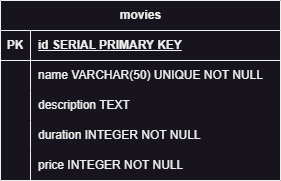

The diagram above was exported from draw.io. Its source (the exported page's mxGraphModel, read from the mxfile embedded in the PNG):
<mxGraphModel dx="609" dy="751" grid="1" gridSize="10" guides="1" tooltips="1" connect="1" arrows="1" fold="1" page="1" pageScale="1" pageWidth="850" pageHeight="1100" math="0" shadow="0" extFonts="Permanent Marker^https://fonts.googleapis.com/css?family=Permanent+Marker">
  <root>
    <mxCell id="0" />
    <mxCell id="1" parent="0" />
    <mxCell id="8DHx8fdtBsuOgKd0nV04-5" value="movies" style="shape=table;startSize=30;container=1;collapsible=1;childLayout=tableLayout;fixedRows=1;rowLines=0;fontStyle=1;align=center;resizeLast=1;html=1;" vertex="1" parent="1">
      <mxGeometry x="420" y="310" width="280" height="180" as="geometry" />
    </mxCell>
    <mxCell id="8DHx8fdtBsuOgKd0nV04-6" value="" style="shape=tableRow;horizontal=0;startSize=0;swimlaneHead=0;swimlaneBody=0;fillColor=none;collapsible=0;dropTarget=0;points=[[0,0.5],[1,0.5]];portConstraint=eastwest;top=0;left=0;right=0;bottom=1;" vertex="1" parent="8DHx8fdtBsuOgKd0nV04-5">
      <mxGeometry y="30" width="280" height="30" as="geometry" />
    </mxCell>
    <mxCell id="8DHx8fdtBsuOgKd0nV04-7" value="PK" style="shape=partialRectangle;connectable=0;fillColor=none;top=0;left=0;bottom=0;right=0;fontStyle=1;overflow=hidden;whiteSpace=wrap;html=1;" vertex="1" parent="8DHx8fdtBsuOgKd0nV04-6">
      <mxGeometry width="30" height="30" as="geometry">
        <mxRectangle width="30" height="30" as="alternateBounds" />
      </mxGeometry>
    </mxCell>
    <mxCell id="8DHx8fdtBsuOgKd0nV04-8" value="id SERIAL PRIMARY KEY" style="shape=partialRectangle;connectable=0;fillColor=none;top=0;left=0;bottom=0;right=0;align=left;spacingLeft=6;fontStyle=5;overflow=hidden;whiteSpace=wrap;html=1;" vertex="1" parent="8DHx8fdtBsuOgKd0nV04-6">
      <mxGeometry x="30" width="250" height="30" as="geometry">
        <mxRectangle width="250" height="30" as="alternateBounds" />
      </mxGeometry>
    </mxCell>
    <mxCell id="8DHx8fdtBsuOgKd0nV04-9" value="" style="shape=tableRow;horizontal=0;startSize=0;swimlaneHead=0;swimlaneBody=0;fillColor=none;collapsible=0;dropTarget=0;points=[[0,0.5],[1,0.5]];portConstraint=eastwest;top=0;left=0;right=0;bottom=0;" vertex="1" parent="8DHx8fdtBsuOgKd0nV04-5">
      <mxGeometry y="60" width="280" height="30" as="geometry" />
    </mxCell>
    <mxCell id="8DHx8fdtBsuOgKd0nV04-10" value="" style="shape=partialRectangle;connectable=0;fillColor=none;top=0;left=0;bottom=0;right=0;editable=1;overflow=hidden;whiteSpace=wrap;html=1;" vertex="1" parent="8DHx8fdtBsuOgKd0nV04-9">
      <mxGeometry width="30" height="30" as="geometry">
        <mxRectangle width="30" height="30" as="alternateBounds" />
      </mxGeometry>
    </mxCell>
    <mxCell id="8DHx8fdtBsuOgKd0nV04-11" value="name VARCHAR(50) UNIQUE NOT NULL" style="shape=partialRectangle;connectable=0;fillColor=none;top=0;left=0;bottom=0;right=0;align=left;spacingLeft=6;overflow=hidden;whiteSpace=wrap;html=1;" vertex="1" parent="8DHx8fdtBsuOgKd0nV04-9">
      <mxGeometry x="30" width="250" height="30" as="geometry">
        <mxRectangle width="250" height="30" as="alternateBounds" />
      </mxGeometry>
    </mxCell>
    <mxCell id="8DHx8fdtBsuOgKd0nV04-12" value="" style="shape=tableRow;horizontal=0;startSize=0;swimlaneHead=0;swimlaneBody=0;fillColor=none;collapsible=0;dropTarget=0;points=[[0,0.5],[1,0.5]];portConstraint=eastwest;top=0;left=0;right=0;bottom=0;" vertex="1" parent="8DHx8fdtBsuOgKd0nV04-5">
      <mxGeometry y="90" width="280" height="30" as="geometry" />
    </mxCell>
    <mxCell id="8DHx8fdtBsuOgKd0nV04-13" value="" style="shape=partialRectangle;connectable=0;fillColor=none;top=0;left=0;bottom=0;right=0;editable=1;overflow=hidden;whiteSpace=wrap;html=1;" vertex="1" parent="8DHx8fdtBsuOgKd0nV04-12">
      <mxGeometry width="30" height="30" as="geometry">
        <mxRectangle width="30" height="30" as="alternateBounds" />
      </mxGeometry>
    </mxCell>
    <mxCell id="8DHx8fdtBsuOgKd0nV04-14" value="description TEXT" style="shape=partialRectangle;connectable=0;fillColor=none;top=0;left=0;bottom=0;right=0;align=left;spacingLeft=6;overflow=hidden;whiteSpace=wrap;html=1;" vertex="1" parent="8DHx8fdtBsuOgKd0nV04-12">
      <mxGeometry x="30" width="250" height="30" as="geometry">
        <mxRectangle width="250" height="30" as="alternateBounds" />
      </mxGeometry>
    </mxCell>
    <mxCell id="8DHx8fdtBsuOgKd0nV04-15" value="" style="shape=tableRow;horizontal=0;startSize=0;swimlaneHead=0;swimlaneBody=0;fillColor=none;collapsible=0;dropTarget=0;points=[[0,0.5],[1,0.5]];portConstraint=eastwest;top=0;left=0;right=0;bottom=0;" vertex="1" parent="8DHx8fdtBsuOgKd0nV04-5">
      <mxGeometry y="120" width="280" height="30" as="geometry" />
    </mxCell>
    <mxCell id="8DHx8fdtBsuOgKd0nV04-16" value="" style="shape=partialRectangle;connectable=0;fillColor=none;top=0;left=0;bottom=0;right=0;editable=1;overflow=hidden;whiteSpace=wrap;html=1;" vertex="1" parent="8DHx8fdtBsuOgKd0nV04-15">
      <mxGeometry width="30" height="30" as="geometry">
        <mxRectangle width="30" height="30" as="alternateBounds" />
      </mxGeometry>
    </mxCell>
    <mxCell id="8DHx8fdtBsuOgKd0nV04-17" value="duration INTEGER NOT NULL" style="shape=partialRectangle;connectable=0;fillColor=none;top=0;left=0;bottom=0;right=0;align=left;spacingLeft=6;overflow=hidden;whiteSpace=wrap;html=1;" vertex="1" parent="8DHx8fdtBsuOgKd0nV04-15">
      <mxGeometry x="30" width="250" height="30" as="geometry">
        <mxRectangle width="250" height="30" as="alternateBounds" />
      </mxGeometry>
    </mxCell>
    <mxCell id="8DHx8fdtBsuOgKd0nV04-18" style="shape=tableRow;horizontal=0;startSize=0;swimlaneHead=0;swimlaneBody=0;fillColor=none;collapsible=0;dropTarget=0;points=[[0,0.5],[1,0.5]];portConstraint=eastwest;top=0;left=0;right=0;bottom=0;" vertex="1" parent="8DHx8fdtBsuOgKd0nV04-5">
      <mxGeometry y="150" width="280" height="30" as="geometry" />
    </mxCell>
    <mxCell id="8DHx8fdtBsuOgKd0nV04-19" style="shape=partialRectangle;connectable=0;fillColor=none;top=0;left=0;bottom=0;right=0;editable=1;overflow=hidden;whiteSpace=wrap;html=1;" vertex="1" parent="8DHx8fdtBsuOgKd0nV04-18">
      <mxGeometry width="30" height="30" as="geometry">
        <mxRectangle width="30" height="30" as="alternateBounds" />
      </mxGeometry>
    </mxCell>
    <mxCell id="8DHx8fdtBsuOgKd0nV04-20" value="price INTEGER NOT NULL" style="shape=partialRectangle;connectable=0;fillColor=none;top=0;left=0;bottom=0;right=0;align=left;spacingLeft=6;overflow=hidden;whiteSpace=wrap;html=1;" vertex="1" parent="8DHx8fdtBsuOgKd0nV04-18">
      <mxGeometry x="30" width="250" height="30" as="geometry">
        <mxRectangle width="250" height="30" as="alternateBounds" />
      </mxGeometry>
    </mxCell>
  </root>
</mxGraphModel>